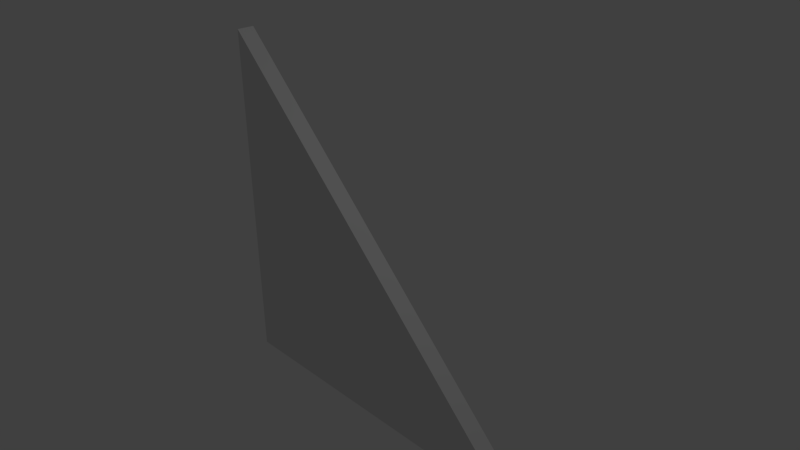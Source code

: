# Source: w_5x5_m_corner_template.blend  (saved by Blender 2.69.0; exported with 4.5.12 LTS)
import bpy
from mathutils import Matrix  # noqa: F401  (used for matrix-valued properties, if any)

bpy.ops.wm.read_factory_settings(use_empty=True)
scene = bpy.context.scene
scene.name = 'Scene'

# ---- collections
col_collection_1 = bpy.data.collections.new('Collection 1'); scene.collection.children.link(col_collection_1)

# ---- materials (node trees are filled in below, after node groups)
mat_material = bpy.data.materials.new('Material')
mat_material.alpha_threshold = 0.0
mat_material.use_transparent_shadow = False
mat_material.roughness = 0.5
mat_material.line_color = (0.0, 0.0, 0.0, 1.0)

# ---- material node trees

# ---- world
world_world = bpy.data.worlds.new('World'); scene.world = world_world
world_world.color = (0.05088, 0.05088, 0.05088)
world_world.use_sun_shadow = False
world_world.sun_shadow_jitter_overblur = 0.0
world_world.cycles.sampling_method = 'MANUAL'
world_world.cycles.sample_map_resolution = 256

# ---- cameras
cam_camera = bpy.data.cameras.new('Camera')
cam_camera.clip_end = 100.0
cam_camera.lens = 35.0
cam_camera.sensor_width = 32.0
cam_camera.sensor_height = 18.0
cam_camera.ortho_scale = 7.314
cam_camera.dof.focus_distance = 0.0
cam_camera.dof.aperture_fstop = 128.0

# ---- lights
light_lamp = bpy.data.lights.new('Lamp', 'POINT')
light_lamp.transmission_factor = 0.0
light_lamp.cutoff_distance = 30.0
light_lamp.energy = 100.0
light_lamp.shadow_buffer_clip_start = 1.001
light_lamp.shadow_soft_size = 0.1
light_lamp.shadow_maximum_resolution = 0.006
light_lamp.use_absolute_resolution = True
light_lamp.cycles.use_multiple_importance_sampling = False

# ---- meshes
me_cube = bpy.data.meshes.new('Cube')
me_cube.from_pydata([(2.5, 0.125, -2.5), (2.5, -0.125, -2.5), (2.384e-06, 0.125, 0.0), (-3.338e-06, -0.125, 0.0), (-2.481, 0.125, -2.481), (-2.481, -0.125, -2.481), (-2.481, 0.125, 2.469), (-2.481, -0.125, 2.469), (-2.5, -0.125, 2.5), (-2.5, 0.125, 2.5), (-2.5, -0.125, -2.5), (-2.5, 0.125, -2.5), (-0.006253, -0.125, -0.00625), (-0.006248, 0.125, -0.00625), (2.469, -0.125, -2.481), (2.469, 0.125, -2.481)], [], [(0, 2, 3, 1), (2, 0, 15, 13), (9, 11, 10, 8), (1, 3, 12, 14), (11, 9, 6, 4), (8, 10, 5, 7), (2, 9, 8, 3), (0, 1, 10, 11), (3, 8, 7, 12), (9, 2, 13, 6), (12, 7, 5, 14), (15, 4, 6, 13), (10, 1, 14, 5), (0, 11, 4, 15)])
me_cube.materials.append(mat_material)
me_cube.use_remesh_preserve_volume = False
me_cube.use_remesh_preserve_attributes = False
me_cube.use_mirror_vertex_groups = False
me_cube.update()

# ---- objects
ob_cube = bpy.data.objects.new('Cube', me_cube)
ob_lamp = bpy.data.objects.new('Lamp', light_lamp)
ob_camera = bpy.data.objects.new('Camera', cam_camera)

# ---- transforms, parenting, visibility, modifiers, constraints
ob_cube.location = (0.0, 0.0, 0.0)
ob_cube.lock_rotations_4d = False
ob_cube.empty_display_type = 'ARROWS'
ob_cube.lineart.crease_threshold = 0.0
ob_lamp.location = (4.076, 1.005, 5.904)
ob_lamp.rotation_euler = (0.6503, 0.05522, 1.866)
ob_lamp.lock_rotations_4d = False
ob_lamp.empty_display_type = 'ARROWS'
ob_lamp.color = (0.0, 0.0, 0.0, 0.0)
ob_lamp.hide_viewport = True
ob_lamp.lineart.crease_threshold = 0.0
ob_camera.location = (7.481, -6.508, 5.344)
ob_camera.rotation_euler = (1.109, 0.01082, 0.8149)
ob_camera.lock_rotations_4d = False
ob_camera.empty_display_type = 'ARROWS'
ob_camera.color = (0.0, 0.0, 0.0, 0.0)
ob_camera.hide_viewport = True
ob_camera.display_type = 'WIRE'
ob_camera.lineart.crease_threshold = 0.0

# ---- collection membership
col_collection_1.objects.link(ob_cube)
col_collection_1.objects.link(ob_lamp)
col_collection_1.objects.link(ob_camera)

# ---- scene / render settings (as saved in the file)
scene.camera = ob_camera
scene.frame_start = 1; scene.frame_end = 250; scene.frame_set(1)
scene.render.engine = 'BLENDER_EEVEE_NEXT'
scene.render.image_settings.compression = 90
scene.render.resolution_percentage = 50
scene.render.dither_intensity = 0.0
scene.cycles.use_denoising = False
scene.cycles.samples = 10
scene.cycles.sampling_pattern = 'TABULATED_SOBOL'
scene.cycles.light_sampling_threshold = 0.0
scene.cycles.use_adaptive_sampling = False
scene.cycles.use_light_tree = False
scene.cycles.blur_glossy = 0.0
scene.cycles.volume_bounces = 1
scene.cycles.pixel_filter_type = 'GAUSSIAN'
scene.cycles.sample_clamp_indirect = 0.0
scene.view_settings.view_transform = 'Standard'
bpy.context.view_layer.update()

